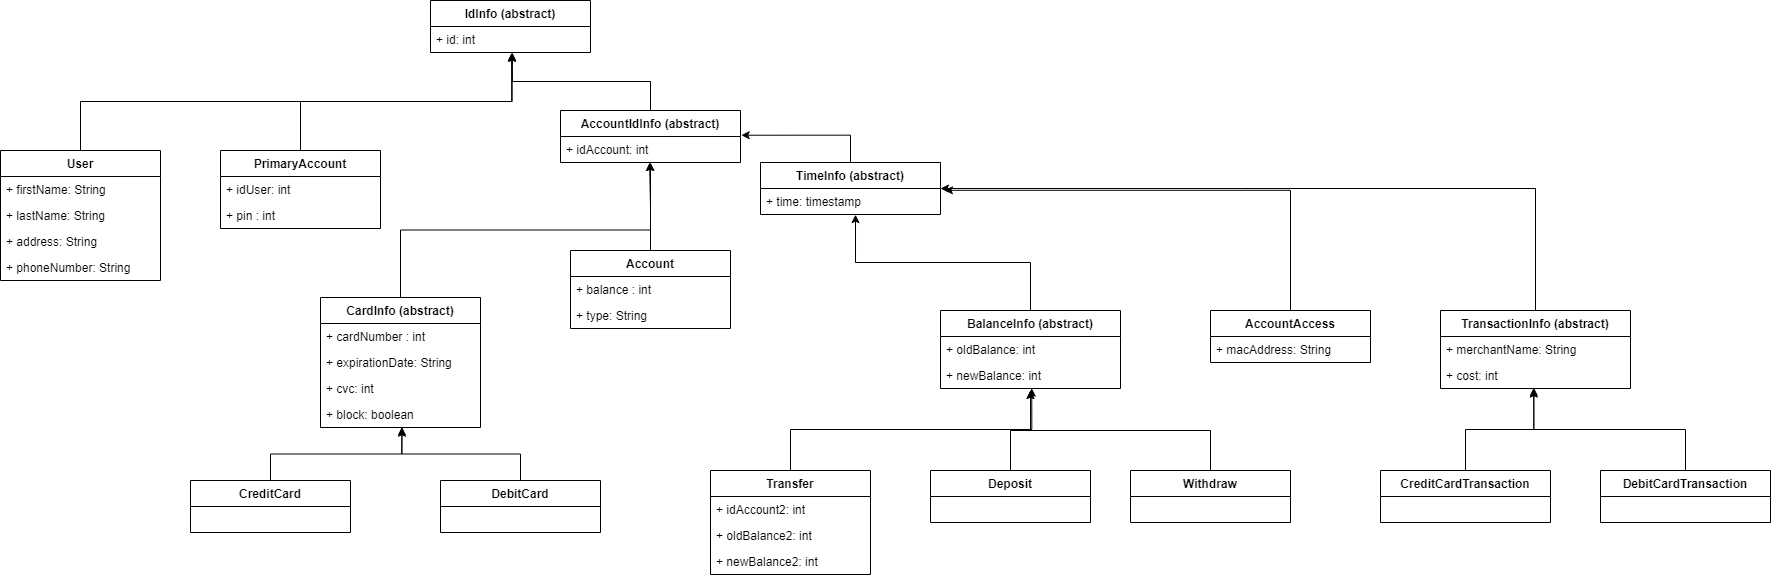

The diagram above was exported from draw.io. Its source (the exported page's mxGraphModel, read from the mxfile embedded in the PNG):
<mxGraphModel dx="2583" dy="1392" grid="1" gridSize="10" guides="1" tooltips="1" connect="1" arrows="1" fold="1" page="1" pageScale="1" pageWidth="2000" pageHeight="700" math="0" shadow="0">
  <root>
    <mxCell id="0" />
    <mxCell id="1" parent="0" />
    <mxCell id="oLmufsepYmLSfMwqN57i-10" value="IdInfo (abstract)" style="swimlane;fontStyle=1;align=center;verticalAlign=top;childLayout=stackLayout;horizontal=1;startSize=26;horizontalStack=0;resizeParent=1;resizeParentMax=0;resizeLast=0;collapsible=1;marginBottom=0;" vertex="1" parent="1">
      <mxGeometry x="580" y="20" width="160" height="52" as="geometry" />
    </mxCell>
    <mxCell id="oLmufsepYmLSfMwqN57i-11" value="+ id: int" style="text;strokeColor=none;fillColor=none;align=left;verticalAlign=top;spacingLeft=4;spacingRight=4;overflow=hidden;rotatable=0;points=[[0,0.5],[1,0.5]];portConstraint=eastwest;" vertex="1" parent="oLmufsepYmLSfMwqN57i-10">
      <mxGeometry y="26" width="160" height="26" as="geometry" />
    </mxCell>
    <mxCell id="oLmufsepYmLSfMwqN57i-20" style="edgeStyle=orthogonalEdgeStyle;rounded=0;orthogonalLoop=1;jettySize=auto;html=1;exitX=0.5;exitY=0;exitDx=0;exitDy=0;entryX=0.51;entryY=0.992;entryDx=0;entryDy=0;entryPerimeter=0;" edge="1" parent="1" source="oLmufsepYmLSfMwqN57i-14" target="oLmufsepYmLSfMwqN57i-11">
      <mxGeometry relative="1" as="geometry" />
    </mxCell>
    <mxCell id="oLmufsepYmLSfMwqN57i-14" value="User" style="swimlane;fontStyle=1;align=center;verticalAlign=top;childLayout=stackLayout;horizontal=1;startSize=26;horizontalStack=0;resizeParent=1;resizeParentMax=0;resizeLast=0;collapsible=1;marginBottom=0;" vertex="1" parent="1">
      <mxGeometry x="150" y="170" width="160" height="130" as="geometry" />
    </mxCell>
    <mxCell id="oLmufsepYmLSfMwqN57i-15" value="+ firstName: String" style="text;strokeColor=none;fillColor=none;align=left;verticalAlign=top;spacingLeft=4;spacingRight=4;overflow=hidden;rotatable=0;points=[[0,0.5],[1,0.5]];portConstraint=eastwest;" vertex="1" parent="oLmufsepYmLSfMwqN57i-14">
      <mxGeometry y="26" width="160" height="26" as="geometry" />
    </mxCell>
    <mxCell id="oLmufsepYmLSfMwqN57i-17" value="+ lastName: String" style="text;strokeColor=none;fillColor=none;align=left;verticalAlign=top;spacingLeft=4;spacingRight=4;overflow=hidden;rotatable=0;points=[[0,0.5],[1,0.5]];portConstraint=eastwest;" vertex="1" parent="oLmufsepYmLSfMwqN57i-14">
      <mxGeometry y="52" width="160" height="26" as="geometry" />
    </mxCell>
    <mxCell id="oLmufsepYmLSfMwqN57i-18" value="+ address: String" style="text;strokeColor=none;fillColor=none;align=left;verticalAlign=top;spacingLeft=4;spacingRight=4;overflow=hidden;rotatable=0;points=[[0,0.5],[1,0.5]];portConstraint=eastwest;" vertex="1" parent="oLmufsepYmLSfMwqN57i-14">
      <mxGeometry y="78" width="160" height="26" as="geometry" />
    </mxCell>
    <mxCell id="oLmufsepYmLSfMwqN57i-19" value="+ phoneNumber: String" style="text;strokeColor=none;fillColor=none;align=left;verticalAlign=top;spacingLeft=4;spacingRight=4;overflow=hidden;rotatable=0;points=[[0,0.5],[1,0.5]];portConstraint=eastwest;" vertex="1" parent="oLmufsepYmLSfMwqN57i-14">
      <mxGeometry y="104" width="160" height="26" as="geometry" />
    </mxCell>
    <mxCell id="oLmufsepYmLSfMwqN57i-26" style="edgeStyle=orthogonalEdgeStyle;rounded=0;orthogonalLoop=1;jettySize=auto;html=1;exitX=0.5;exitY=0;exitDx=0;exitDy=0;entryX=0.507;entryY=1.02;entryDx=0;entryDy=0;entryPerimeter=0;" edge="1" parent="1" source="oLmufsepYmLSfMwqN57i-21" target="oLmufsepYmLSfMwqN57i-11">
      <mxGeometry relative="1" as="geometry">
        <mxPoint x="630" y="80" as="targetPoint" />
      </mxGeometry>
    </mxCell>
    <mxCell id="oLmufsepYmLSfMwqN57i-21" value="PrimaryAccount" style="swimlane;fontStyle=1;align=center;verticalAlign=top;childLayout=stackLayout;horizontal=1;startSize=26;horizontalStack=0;resizeParent=1;resizeParentMax=0;resizeLast=0;collapsible=1;marginBottom=0;" vertex="1" parent="1">
      <mxGeometry x="370" y="170" width="160" height="78" as="geometry" />
    </mxCell>
    <mxCell id="oLmufsepYmLSfMwqN57i-22" value="+ idUser: int" style="text;strokeColor=none;fillColor=none;align=left;verticalAlign=top;spacingLeft=4;spacingRight=4;overflow=hidden;rotatable=0;points=[[0,0.5],[1,0.5]];portConstraint=eastwest;" vertex="1" parent="oLmufsepYmLSfMwqN57i-21">
      <mxGeometry y="26" width="160" height="26" as="geometry" />
    </mxCell>
    <mxCell id="oLmufsepYmLSfMwqN57i-23" value="+ pin : int" style="text;strokeColor=none;fillColor=none;align=left;verticalAlign=top;spacingLeft=4;spacingRight=4;overflow=hidden;rotatable=0;points=[[0,0.5],[1,0.5]];portConstraint=eastwest;" vertex="1" parent="oLmufsepYmLSfMwqN57i-21">
      <mxGeometry y="52" width="160" height="26" as="geometry" />
    </mxCell>
    <mxCell id="oLmufsepYmLSfMwqN57i-69" style="edgeStyle=orthogonalEdgeStyle;rounded=0;orthogonalLoop=1;jettySize=auto;html=1;exitX=0.5;exitY=0;exitDx=0;exitDy=0;entryX=0.495;entryY=1;entryDx=0;entryDy=0;entryPerimeter=0;" edge="1" parent="1" source="oLmufsepYmLSfMwqN57i-27" target="oLmufsepYmLSfMwqN57i-46">
      <mxGeometry relative="1" as="geometry" />
    </mxCell>
    <mxCell id="oLmufsepYmLSfMwqN57i-27" value="Account" style="swimlane;fontStyle=1;align=center;verticalAlign=top;childLayout=stackLayout;horizontal=1;startSize=26;horizontalStack=0;resizeParent=1;resizeParentMax=0;resizeLast=0;collapsible=1;marginBottom=0;" vertex="1" parent="1">
      <mxGeometry x="720" y="270" width="160" height="78" as="geometry" />
    </mxCell>
    <mxCell id="oLmufsepYmLSfMwqN57i-29" value="+ balance : int" style="text;strokeColor=none;fillColor=none;align=left;verticalAlign=top;spacingLeft=4;spacingRight=4;overflow=hidden;rotatable=0;points=[[0,0.5],[1,0.5]];portConstraint=eastwest;" vertex="1" parent="oLmufsepYmLSfMwqN57i-27">
      <mxGeometry y="26" width="160" height="26" as="geometry" />
    </mxCell>
    <mxCell id="oLmufsepYmLSfMwqN57i-30" value="+ type: String" style="text;strokeColor=none;fillColor=none;align=left;verticalAlign=top;spacingLeft=4;spacingRight=4;overflow=hidden;rotatable=0;points=[[0,0.5],[1,0.5]];portConstraint=eastwest;" vertex="1" parent="oLmufsepYmLSfMwqN57i-27">
      <mxGeometry y="52" width="160" height="26" as="geometry" />
    </mxCell>
    <mxCell id="oLmufsepYmLSfMwqN57i-45" style="edgeStyle=orthogonalEdgeStyle;rounded=0;orthogonalLoop=1;jettySize=auto;html=1;exitX=0.5;exitY=0;exitDx=0;exitDy=0;entryX=0.507;entryY=0.987;entryDx=0;entryDy=0;entryPerimeter=0;" edge="1" parent="1" source="oLmufsepYmLSfMwqN57i-32" target="oLmufsepYmLSfMwqN57i-51">
      <mxGeometry relative="1" as="geometry">
        <mxPoint x="1180" y="240" as="targetPoint" />
      </mxGeometry>
    </mxCell>
    <mxCell id="oLmufsepYmLSfMwqN57i-32" value="Transfer" style="swimlane;fontStyle=1;align=center;verticalAlign=top;childLayout=stackLayout;horizontal=1;startSize=26;horizontalStack=0;resizeParent=1;resizeParentMax=0;resizeLast=0;collapsible=1;marginBottom=0;" vertex="1" parent="1">
      <mxGeometry x="860" y="490" width="160" height="104" as="geometry" />
    </mxCell>
    <mxCell id="oLmufsepYmLSfMwqN57i-35" value="+ idAccount2: int" style="text;strokeColor=none;fillColor=none;align=left;verticalAlign=top;spacingLeft=4;spacingRight=4;overflow=hidden;rotatable=0;points=[[0,0.5],[1,0.5]];portConstraint=eastwest;" vertex="1" parent="oLmufsepYmLSfMwqN57i-32">
      <mxGeometry y="26" width="160" height="26" as="geometry" />
    </mxCell>
    <mxCell id="oLmufsepYmLSfMwqN57i-38" value="+ oldBalance2: int" style="text;strokeColor=none;fillColor=none;align=left;verticalAlign=top;spacingLeft=4;spacingRight=4;overflow=hidden;rotatable=0;points=[[0,0.5],[1,0.5]];portConstraint=eastwest;" vertex="1" parent="oLmufsepYmLSfMwqN57i-32">
      <mxGeometry y="52" width="160" height="26" as="geometry" />
    </mxCell>
    <mxCell id="oLmufsepYmLSfMwqN57i-39" value="+ newBalance2: int" style="text;strokeColor=none;fillColor=none;align=left;verticalAlign=top;spacingLeft=4;spacingRight=4;overflow=hidden;rotatable=0;points=[[0,0.5],[1,0.5]];portConstraint=eastwest;" vertex="1" parent="oLmufsepYmLSfMwqN57i-32">
      <mxGeometry y="78" width="160" height="26" as="geometry" />
    </mxCell>
    <mxCell id="oLmufsepYmLSfMwqN57i-67" style="edgeStyle=orthogonalEdgeStyle;rounded=0;orthogonalLoop=1;jettySize=auto;html=1;exitX=0.5;exitY=0;exitDx=0;exitDy=0;entryX=1.004;entryY=-0.049;entryDx=0;entryDy=0;entryPerimeter=0;" edge="1" parent="1" source="oLmufsepYmLSfMwqN57i-42" target="oLmufsepYmLSfMwqN57i-46">
      <mxGeometry relative="1" as="geometry" />
    </mxCell>
    <mxCell id="oLmufsepYmLSfMwqN57i-42" value="TimeInfo (abstract)" style="swimlane;fontStyle=1;align=center;verticalAlign=top;childLayout=stackLayout;horizontal=1;startSize=26;horizontalStack=0;resizeParent=1;resizeParentMax=0;resizeLast=0;collapsible=1;marginBottom=0;" vertex="1" parent="1">
      <mxGeometry x="910" y="182" width="180" height="52" as="geometry" />
    </mxCell>
    <mxCell id="oLmufsepYmLSfMwqN57i-43" value="+ time: timestamp" style="text;strokeColor=none;fillColor=none;align=left;verticalAlign=top;spacingLeft=4;spacingRight=4;overflow=hidden;rotatable=0;points=[[0,0.5],[1,0.5]];portConstraint=eastwest;" vertex="1" parent="oLmufsepYmLSfMwqN57i-42">
      <mxGeometry y="26" width="180" height="26" as="geometry" />
    </mxCell>
    <mxCell id="oLmufsepYmLSfMwqN57i-52" style="edgeStyle=orthogonalEdgeStyle;rounded=0;orthogonalLoop=1;jettySize=auto;html=1;exitX=0.5;exitY=0;exitDx=0;exitDy=0;entryX=0.528;entryY=1.006;entryDx=0;entryDy=0;entryPerimeter=0;" edge="1" parent="1" source="oLmufsepYmLSfMwqN57i-47" target="oLmufsepYmLSfMwqN57i-43">
      <mxGeometry relative="1" as="geometry">
        <mxPoint x="1000" y="240" as="targetPoint" />
      </mxGeometry>
    </mxCell>
    <mxCell id="oLmufsepYmLSfMwqN57i-47" value="BalanceInfo (abstract)" style="swimlane;fontStyle=1;align=center;verticalAlign=top;childLayout=stackLayout;horizontal=1;startSize=26;horizontalStack=0;resizeParent=1;resizeParentMax=0;resizeLast=0;collapsible=1;marginBottom=0;" vertex="1" parent="1">
      <mxGeometry x="1090" y="330" width="180" height="78" as="geometry" />
    </mxCell>
    <mxCell id="oLmufsepYmLSfMwqN57i-50" value="+ oldBalance: int" style="text;strokeColor=none;fillColor=none;align=left;verticalAlign=top;spacingLeft=4;spacingRight=4;overflow=hidden;rotatable=0;points=[[0,0.5],[1,0.5]];portConstraint=eastwest;" vertex="1" parent="oLmufsepYmLSfMwqN57i-47">
      <mxGeometry y="26" width="180" height="26" as="geometry" />
    </mxCell>
    <mxCell id="oLmufsepYmLSfMwqN57i-51" value="+ newBalance: int" style="text;strokeColor=none;fillColor=none;align=left;verticalAlign=top;spacingLeft=4;spacingRight=4;overflow=hidden;rotatable=0;points=[[0,0.5],[1,0.5]];portConstraint=eastwest;" vertex="1" parent="oLmufsepYmLSfMwqN57i-47">
      <mxGeometry y="52" width="180" height="26" as="geometry" />
    </mxCell>
    <mxCell id="oLmufsepYmLSfMwqN57i-57" style="edgeStyle=orthogonalEdgeStyle;rounded=0;orthogonalLoop=1;jettySize=auto;html=1;" edge="1" parent="1" source="oLmufsepYmLSfMwqN57i-53">
      <mxGeometry relative="1" as="geometry">
        <mxPoint x="1180" y="410" as="targetPoint" />
      </mxGeometry>
    </mxCell>
    <mxCell id="oLmufsepYmLSfMwqN57i-53" value="Deposit" style="swimlane;fontStyle=1;align=center;verticalAlign=top;childLayout=stackLayout;horizontal=1;startSize=26;horizontalStack=0;resizeParent=1;resizeParentMax=0;resizeLast=0;collapsible=1;marginBottom=0;" vertex="1" parent="1">
      <mxGeometry x="1080" y="490" width="160" height="52" as="geometry" />
    </mxCell>
    <mxCell id="oLmufsepYmLSfMwqN57i-59" style="edgeStyle=orthogonalEdgeStyle;rounded=0;orthogonalLoop=1;jettySize=auto;html=1;exitX=0.5;exitY=0;exitDx=0;exitDy=0;" edge="1" parent="1" source="oLmufsepYmLSfMwqN57i-58">
      <mxGeometry relative="1" as="geometry">
        <mxPoint x="1180" y="410" as="targetPoint" />
      </mxGeometry>
    </mxCell>
    <mxCell id="oLmufsepYmLSfMwqN57i-58" value="Withdraw" style="swimlane;fontStyle=1;align=center;verticalAlign=top;childLayout=stackLayout;horizontal=1;startSize=26;horizontalStack=0;resizeParent=1;resizeParentMax=0;resizeLast=0;collapsible=1;marginBottom=0;" vertex="1" parent="1">
      <mxGeometry x="1280" y="490" width="160" height="52" as="geometry" />
    </mxCell>
    <mxCell id="oLmufsepYmLSfMwqN57i-83" style="edgeStyle=orthogonalEdgeStyle;rounded=0;orthogonalLoop=1;jettySize=auto;html=1;exitX=0.5;exitY=0;exitDx=0;exitDy=0;entryX=1.022;entryY=0.07;entryDx=0;entryDy=0;entryPerimeter=0;" edge="1" parent="1" source="oLmufsepYmLSfMwqN57i-60" target="oLmufsepYmLSfMwqN57i-43">
      <mxGeometry relative="1" as="geometry" />
    </mxCell>
    <mxCell id="oLmufsepYmLSfMwqN57i-60" value="AccountAccess" style="swimlane;fontStyle=1;align=center;verticalAlign=top;childLayout=stackLayout;horizontal=1;startSize=26;horizontalStack=0;resizeParent=1;resizeParentMax=0;resizeLast=0;collapsible=1;marginBottom=0;" vertex="1" parent="1">
      <mxGeometry x="1360" y="330" width="160" height="52" as="geometry" />
    </mxCell>
    <mxCell id="oLmufsepYmLSfMwqN57i-62" value="+ macAddress: String" style="text;strokeColor=none;fillColor=none;align=left;verticalAlign=top;spacingLeft=4;spacingRight=4;overflow=hidden;rotatable=0;points=[[0,0.5],[1,0.5]];portConstraint=eastwest;" vertex="1" parent="oLmufsepYmLSfMwqN57i-60">
      <mxGeometry y="26" width="160" height="26" as="geometry" />
    </mxCell>
    <mxCell id="oLmufsepYmLSfMwqN57i-66" style="edgeStyle=orthogonalEdgeStyle;rounded=0;orthogonalLoop=1;jettySize=auto;html=1;exitX=0.5;exitY=0;exitDx=0;exitDy=0;entryX=0.511;entryY=1.037;entryDx=0;entryDy=0;entryPerimeter=0;" edge="1" parent="1" source="oLmufsepYmLSfMwqN57i-63" target="oLmufsepYmLSfMwqN57i-11">
      <mxGeometry relative="1" as="geometry" />
    </mxCell>
    <mxCell id="oLmufsepYmLSfMwqN57i-63" value="AccountIdInfo (abstract)" style="swimlane;fontStyle=1;align=center;verticalAlign=top;childLayout=stackLayout;horizontal=1;startSize=26;horizontalStack=0;resizeParent=1;resizeParentMax=0;resizeLast=0;collapsible=1;marginBottom=0;" vertex="1" parent="1">
      <mxGeometry x="710" y="130" width="180" height="52" as="geometry" />
    </mxCell>
    <mxCell id="oLmufsepYmLSfMwqN57i-46" value="+ idAccount: int" style="text;strokeColor=none;fillColor=none;align=left;verticalAlign=top;spacingLeft=4;spacingRight=4;overflow=hidden;rotatable=0;points=[[0,0.5],[1,0.5]];portConstraint=eastwest;" vertex="1" parent="oLmufsepYmLSfMwqN57i-63">
      <mxGeometry y="26" width="180" height="26" as="geometry" />
    </mxCell>
    <mxCell id="oLmufsepYmLSfMwqN57i-73" style="edgeStyle=orthogonalEdgeStyle;rounded=0;orthogonalLoop=1;jettySize=auto;html=1;exitX=0.5;exitY=0;exitDx=0;exitDy=0;entryX=0.5;entryY=1;entryDx=0;entryDy=0;" edge="1" parent="1" source="oLmufsepYmLSfMwqN57i-70" target="oLmufsepYmLSfMwqN57i-63">
      <mxGeometry relative="1" as="geometry" />
    </mxCell>
    <mxCell id="oLmufsepYmLSfMwqN57i-70" value="CardInfo (abstract)" style="swimlane;fontStyle=1;align=center;verticalAlign=top;childLayout=stackLayout;horizontal=1;startSize=26;horizontalStack=0;resizeParent=1;resizeParentMax=0;resizeLast=0;collapsible=1;marginBottom=0;" vertex="1" parent="1">
      <mxGeometry x="470" y="317" width="160" height="130" as="geometry" />
    </mxCell>
    <mxCell id="oLmufsepYmLSfMwqN57i-71" value="+ cardNumber : int" style="text;strokeColor=none;fillColor=none;align=left;verticalAlign=top;spacingLeft=4;spacingRight=4;overflow=hidden;rotatable=0;points=[[0,0.5],[1,0.5]];portConstraint=eastwest;" vertex="1" parent="oLmufsepYmLSfMwqN57i-70">
      <mxGeometry y="26" width="160" height="26" as="geometry" />
    </mxCell>
    <mxCell id="oLmufsepYmLSfMwqN57i-72" value="+ expirationDate: String" style="text;strokeColor=none;fillColor=none;align=left;verticalAlign=top;spacingLeft=4;spacingRight=4;overflow=hidden;rotatable=0;points=[[0,0.5],[1,0.5]];portConstraint=eastwest;" vertex="1" parent="oLmufsepYmLSfMwqN57i-70">
      <mxGeometry y="52" width="160" height="26" as="geometry" />
    </mxCell>
    <mxCell id="oLmufsepYmLSfMwqN57i-74" value="+ cvc: int" style="text;strokeColor=none;fillColor=none;align=left;verticalAlign=top;spacingLeft=4;spacingRight=4;overflow=hidden;rotatable=0;points=[[0,0.5],[1,0.5]];portConstraint=eastwest;" vertex="1" parent="oLmufsepYmLSfMwqN57i-70">
      <mxGeometry y="78" width="160" height="26" as="geometry" />
    </mxCell>
    <mxCell id="oLmufsepYmLSfMwqN57i-75" value="+ block: boolean" style="text;strokeColor=none;fillColor=none;align=left;verticalAlign=top;spacingLeft=4;spacingRight=4;overflow=hidden;rotatable=0;points=[[0,0.5],[1,0.5]];portConstraint=eastwest;" vertex="1" parent="oLmufsepYmLSfMwqN57i-70">
      <mxGeometry y="104" width="160" height="26" as="geometry" />
    </mxCell>
    <mxCell id="oLmufsepYmLSfMwqN57i-79" style="edgeStyle=orthogonalEdgeStyle;rounded=0;orthogonalLoop=1;jettySize=auto;html=1;exitX=0.5;exitY=0;exitDx=0;exitDy=0;entryX=0.509;entryY=1.028;entryDx=0;entryDy=0;entryPerimeter=0;" edge="1" parent="1" source="oLmufsepYmLSfMwqN57i-76" target="oLmufsepYmLSfMwqN57i-75">
      <mxGeometry relative="1" as="geometry" />
    </mxCell>
    <mxCell id="oLmufsepYmLSfMwqN57i-76" value="CreditCard" style="swimlane;fontStyle=1;align=center;verticalAlign=top;childLayout=stackLayout;horizontal=1;startSize=26;horizontalStack=0;resizeParent=1;resizeParentMax=0;resizeLast=0;collapsible=1;marginBottom=0;" vertex="1" parent="1">
      <mxGeometry x="340" y="500" width="160" height="52" as="geometry" />
    </mxCell>
    <mxCell id="oLmufsepYmLSfMwqN57i-78" style="edgeStyle=orthogonalEdgeStyle;rounded=0;orthogonalLoop=1;jettySize=auto;html=1;exitX=0.5;exitY=0;exitDx=0;exitDy=0;entryX=0.509;entryY=0.975;entryDx=0;entryDy=0;entryPerimeter=0;" edge="1" parent="1" source="oLmufsepYmLSfMwqN57i-77" target="oLmufsepYmLSfMwqN57i-75">
      <mxGeometry relative="1" as="geometry" />
    </mxCell>
    <mxCell id="oLmufsepYmLSfMwqN57i-77" value="DebitCard" style="swimlane;fontStyle=1;align=center;verticalAlign=top;childLayout=stackLayout;horizontal=1;startSize=26;horizontalStack=0;resizeParent=1;resizeParentMax=0;resizeLast=0;collapsible=1;marginBottom=0;" vertex="1" parent="1">
      <mxGeometry x="590" y="500" width="160" height="52" as="geometry" />
    </mxCell>
    <mxCell id="oLmufsepYmLSfMwqN57i-82" style="edgeStyle=orthogonalEdgeStyle;rounded=0;orthogonalLoop=1;jettySize=auto;html=1;exitX=0.5;exitY=0;exitDx=0;exitDy=0;entryX=1;entryY=0.5;entryDx=0;entryDy=0;" edge="1" parent="1" source="oLmufsepYmLSfMwqN57i-80" target="oLmufsepYmLSfMwqN57i-42">
      <mxGeometry relative="1" as="geometry" />
    </mxCell>
    <mxCell id="oLmufsepYmLSfMwqN57i-80" value="TransactionInfo (abstract)" style="swimlane;fontStyle=1;align=center;verticalAlign=top;childLayout=stackLayout;horizontal=1;startSize=26;horizontalStack=0;resizeParent=1;resizeParentMax=0;resizeLast=0;collapsible=1;marginBottom=0;" vertex="1" parent="1">
      <mxGeometry x="1590" y="330" width="190" height="78" as="geometry" />
    </mxCell>
    <mxCell id="oLmufsepYmLSfMwqN57i-81" value="+ merchantName: String" style="text;strokeColor=none;fillColor=none;align=left;verticalAlign=top;spacingLeft=4;spacingRight=4;overflow=hidden;rotatable=0;points=[[0,0.5],[1,0.5]];portConstraint=eastwest;" vertex="1" parent="oLmufsepYmLSfMwqN57i-80">
      <mxGeometry y="26" width="190" height="26" as="geometry" />
    </mxCell>
    <mxCell id="oLmufsepYmLSfMwqN57i-84" value="+ cost: int" style="text;strokeColor=none;fillColor=none;align=left;verticalAlign=top;spacingLeft=4;spacingRight=4;overflow=hidden;rotatable=0;points=[[0,0.5],[1,0.5]];portConstraint=eastwest;" vertex="1" parent="oLmufsepYmLSfMwqN57i-80">
      <mxGeometry y="52" width="190" height="26" as="geometry" />
    </mxCell>
    <mxCell id="oLmufsepYmLSfMwqN57i-86" style="edgeStyle=orthogonalEdgeStyle;rounded=0;orthogonalLoop=1;jettySize=auto;html=1;exitX=0.5;exitY=0;exitDx=0;exitDy=0;entryX=0.491;entryY=0.962;entryDx=0;entryDy=0;entryPerimeter=0;" edge="1" parent="1" source="oLmufsepYmLSfMwqN57i-85" target="oLmufsepYmLSfMwqN57i-84">
      <mxGeometry relative="1" as="geometry" />
    </mxCell>
    <mxCell id="oLmufsepYmLSfMwqN57i-85" value="CreditCardTransaction" style="swimlane;fontStyle=1;align=center;verticalAlign=top;childLayout=stackLayout;horizontal=1;startSize=26;horizontalStack=0;resizeParent=1;resizeParentMax=0;resizeLast=0;collapsible=1;marginBottom=0;" vertex="1" parent="1">
      <mxGeometry x="1530" y="490" width="170" height="52" as="geometry" />
    </mxCell>
    <mxCell id="oLmufsepYmLSfMwqN57i-88" style="edgeStyle=orthogonalEdgeStyle;rounded=0;orthogonalLoop=1;jettySize=auto;html=1;exitX=0.5;exitY=0;exitDx=0;exitDy=0;entryX=0.491;entryY=1.023;entryDx=0;entryDy=0;entryPerimeter=0;" edge="1" parent="1" source="oLmufsepYmLSfMwqN57i-87" target="oLmufsepYmLSfMwqN57i-84">
      <mxGeometry relative="1" as="geometry" />
    </mxCell>
    <mxCell id="oLmufsepYmLSfMwqN57i-87" value="DebitCardTransaction" style="swimlane;fontStyle=1;align=center;verticalAlign=top;childLayout=stackLayout;horizontal=1;startSize=26;horizontalStack=0;resizeParent=1;resizeParentMax=0;resizeLast=0;collapsible=1;marginBottom=0;" vertex="1" parent="1">
      <mxGeometry x="1750" y="490" width="170" height="52" as="geometry" />
    </mxCell>
  </root>
</mxGraphModel>